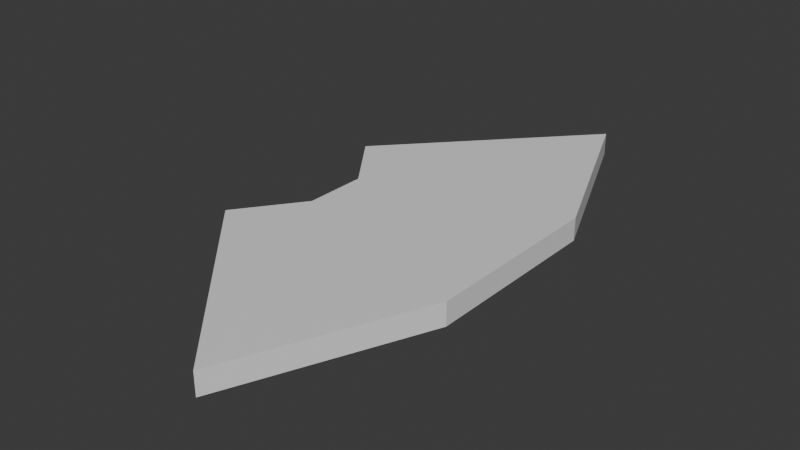 # Source: swordswing.blend  (saved by Blender 4.0.36; exported with 4.5.12 LTS)
import bpy
from mathutils import Matrix  # noqa: F401  (used for matrix-valued properties, if any)

bpy.ops.wm.read_factory_settings(use_empty=True)
scene = bpy.context.scene
scene.name = 'Scene'

# ---- collections
col_collection = bpy.data.collections.new('Collection'); scene.collection.children.link(col_collection)

# ---- materials (node trees are filled in below, after node groups)
mat_material = bpy.data.materials.new('Material')
mat_material.alpha_threshold = 0.0
mat_material.use_transparent_shadow = False
mat_material.roughness = 0.5
mat_material.line_color = (0.0, 0.0, 0.0, 1.0)

# ---- material node trees
mat_material.use_nodes = True; mat_material.node_tree.nodes.clear()
_N = mat_material.node_tree.nodes; _L = mat_material.node_tree.links
n0 = _N.new('ShaderNodeOutputMaterial'); n0.name = 'Material Output'; n0.location = (300, 300)
n1 = _N.new('ShaderNodeBsdfPrincipled'); n1.name = 'Principled BSDF'; n1.location = (10, 300)
n1.inputs[3].default_value = 1.45
_L.new(n1.outputs[0], n0.inputs[0])
n0.is_active_output = True

# ---- world
world_world = bpy.data.worlds.new('World'); scene.world = world_world
world_world.use_nodes = True; world_world.node_tree.nodes.clear()
_N = world_world.node_tree.nodes; _L = world_world.node_tree.links
n0 = _N.new('ShaderNodeOutputWorld'); n0.name = 'World Output'; n0.location = (300, 300)
n1 = _N.new('ShaderNodeBackground'); n1.name = 'Background'; n1.location = (10, 300)
n1.inputs[0].default_value = (0.05088, 0.05088, 0.05088, 1.0)
_L.new(n1.outputs[0], n0.inputs[0])
n0.is_active_output = True
world_world.color = (0.05088, 0.05088, 0.05088)
world_world.use_sun_shadow = False
world_world.sun_shadow_jitter_overblur = 0.0

# ---- meshes
me_cube = bpy.data.meshes.new('Cube')
me_cube.from_pydata([(0.3295, 0.3392, 0.1228), (0.3295, 0.3392, -0.1228), (0.3295, -0.3392, 0.1228), (0.3295, -0.3392, -0.1228), (-1.842, 1.0, 0.1228), (-1.842, 1.0, -0.1228), (-1.842, -1.0, 0.1228), (-1.842, -1.0, -0.1228), (0.8281, -1.018, 0.1228), (0.8281, -1.018, -0.1228), (-1.0, -3.0, 0.1228), (-1.0, -3.0, -0.1228), (0.8281, 1.018, 0.1228), (0.8281, 1.018, -0.1228), (-1.0, 3.0, 0.1228), (-1.0, 3.0, -0.1228)], [], [(0, 4, 6, 2), (6, 7, 11, 10), (7, 6, 4, 5), (5, 1, 3, 7), (1, 0, 2, 3), (5, 4, 14, 15), (9, 8, 10, 11), (7, 3, 9, 11), (2, 6, 10, 8), (3, 2, 8, 9), (15, 14, 12, 13), (1, 5, 15, 13), (4, 0, 12, 14), (0, 1, 13, 12)])
_uv = me_cube.uv_layers.new(name='UVMap')
_uv.uv.foreach_set('vector', [0.625, 0.5, 0.875, 0.5, 0.875, 0.75, 0.625, 0.75, 0.625, 0.0, 0.375, 0.0, 0.375, 0.0, 0.625, 0.0, 0.375, 0.0, 0.625, 0.0, 0.625, 0.25, 0.375, 0.25, 0.125, 0.5, 0.375, 0.5, 0.375, 0.75, 0.125, 0.75, 0.375, 0.5, 0.625, 0.5, 0.625, 0.75, 0.375, 0.75, 0.375, 0.25, 0.625, 0.25, 0.625, 0.25, 0.375, 0.25, 0.375, 0.75, 0.625, 0.75, 0.625, 1.0, 0.375, 1.0, 0.125, 0.75, 0.375, 0.75, 0.375, 0.75, 0.125, 0.75, 0.625, 0.75, 0.875, 0.75, 0.875, 0.75, 0.625, 0.75, 0.375, 0.75, 0.625, 0.75, 0.625, 0.75, 0.375, 0.75, 0.375, 0.25, 0.625, 0.25, 0.625, 0.5, 0.375, 0.5, 0.375, 0.5, 0.125, 0.5, 0.125, 0.5, 0.375, 0.5, 0.875, 0.5, 0.625, 0.5, 0.625, 0.5, 0.875, 0.5, 0.625, 0.5, 0.375, 0.5, 0.375, 0.5, 0.625, 0.5])
me_cube.materials.append(mat_material)
me_cube.use_mirror_vertex_groups = False
me_cube.update()

# ---- objects
ob_cube = bpy.data.objects.new('Cube', me_cube)

# ---- transforms, parenting, visibility, modifiers, constraints
ob_cube.location = (0.0, 0.0, 0.0)
ob_cube.rotation_euler = (-6.283, 2.385e-08, 9.425)
ob_cube.lock_rotations_4d = False
ob_cube.empty_display_type = 'ARROWS'
ob_cube.lineart.crease_threshold = 0.0

# ---- collection membership
col_collection.objects.link(ob_cube)

# ---- scene / render settings (as saved in the file)
scene.frame_start = 1; scene.frame_end = 250; scene.frame_set(1)
scene.render.engine = 'BLENDER_EEVEE_NEXT'
scene.cycles.sampling_pattern = 'TABULATED_SOBOL'
bpy.context.view_layer.update()

# ---- added for rendering (the .blend has no active camera and no usable light): camera, sun
cam_auto = bpy.data.cameras.new('AutoCamera')
cam_auto.lens = 50.0
cam_auto.sensor_width = 36.0
cam_auto.clip_end = 1000.0
ob_auto_camera = bpy.data.objects.new('AutoCamera', cam_auto)
scene.collection.objects.link(ob_auto_camera)
ob_auto_camera.location = (6.58775, -7.29676, 4.86451)
ob_auto_camera.rotation_euler = (1.09748, -7.21219e-08, 0.694738)
scene.camera = ob_auto_camera
light_auto_sun = bpy.data.lights.new('AutoSun', 'SUN')
light_auto_sun.energy = 3.0
light_auto_sun.angle = 0.0523599
ob_auto_sun = bpy.data.objects.new('AutoSun', light_auto_sun)
scene.collection.objects.link(ob_auto_sun)
ob_auto_sun.rotation_euler = (0.872665, 0.174533, 0.523599)
bpy.context.view_layer.update()
